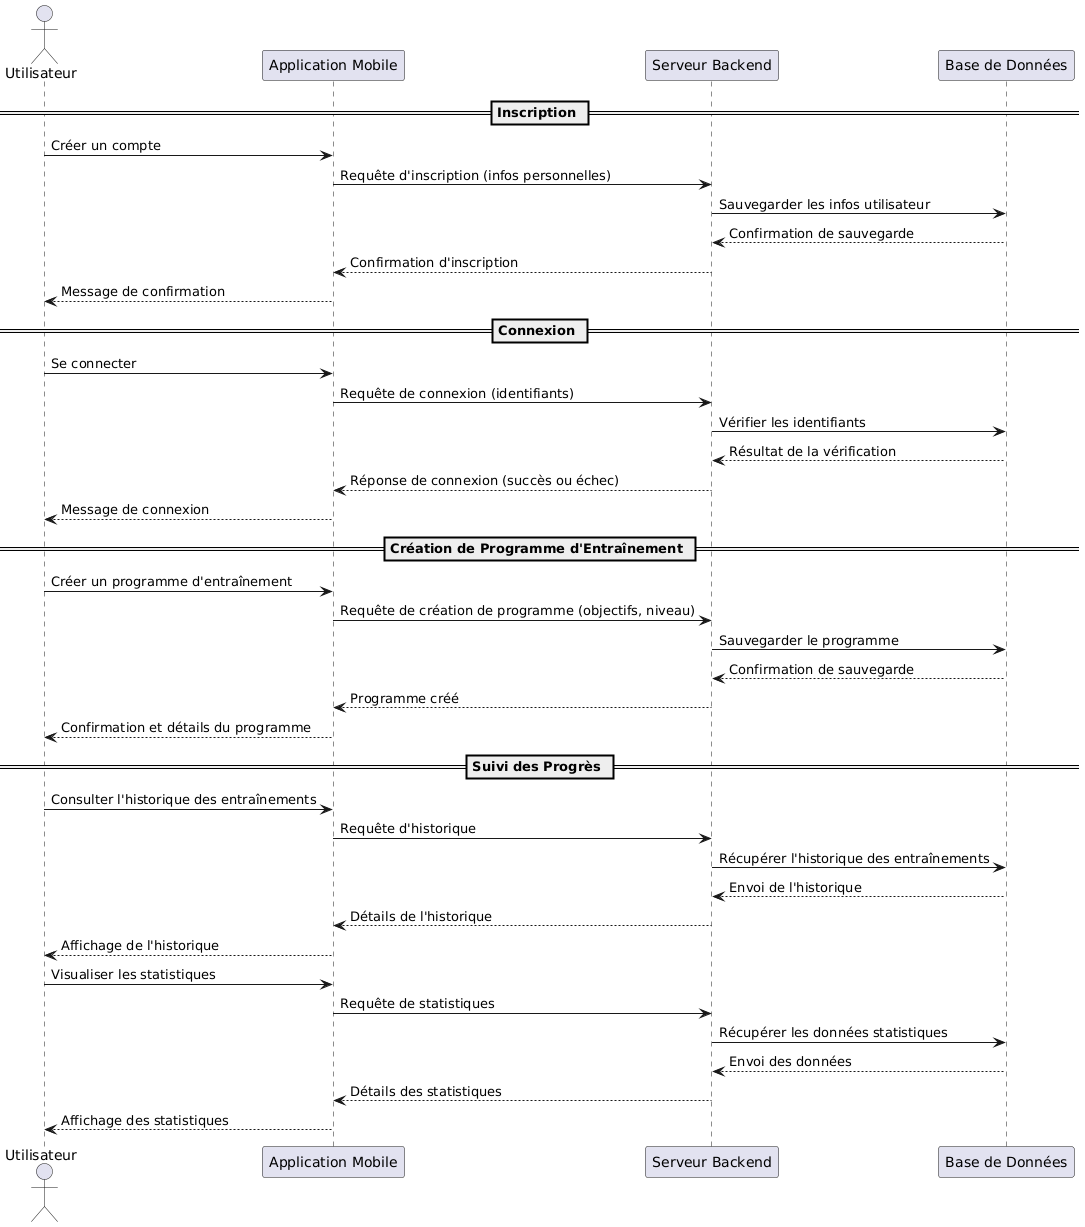

The diagram above was rendered by PlantUML. Its source (embedded in the PNG):
@startuml
actor Utilisateur
participant "Application Mobile" as App
participant "Serveur Backend" as Server
participant "Base de Données" as DB

== Inscription ==
Utilisateur -> App : Créer un compte
App -> Server : Requête d'inscription (infos personnelles)
Server -> DB : Sauvegarder les infos utilisateur
DB --> Server : Confirmation de sauvegarde
Server --> App : Confirmation d'inscription
App --> Utilisateur : Message de confirmation

== Connexion ==
Utilisateur -> App : Se connecter
App -> Server : Requête de connexion (identifiants)
Server -> DB : Vérifier les identifiants
DB --> Server : Résultat de la vérification
Server --> App : Réponse de connexion (succès ou échec)
App --> Utilisateur : Message de connexion

== Création de Programme d'Entraînement ==
Utilisateur -> App : Créer un programme d'entraînement
App -> Server : Requête de création de programme (objectifs, niveau)
Server -> DB : Sauvegarder le programme
DB --> Server : Confirmation de sauvegarde
Server --> App : Programme créé
App --> Utilisateur : Confirmation et détails du programme

== Suivi des Progrès ==
Utilisateur -> App : Consulter l'historique des entraînements
App -> Server : Requête d'historique
Server -> DB : Récupérer l'historique des entraînements
DB --> Server : Envoi de l'historique
Server --> App : Détails de l'historique
App --> Utilisateur : Affichage de l'historique

Utilisateur -> App : Visualiser les statistiques
App -> Server : Requête de statistiques
Server -> DB : Récupérer les données statistiques
DB --> Server : Envoi des données
Server --> App : Détails des statistiques
App --> Utilisateur : Affichage des statistiques
@enduml